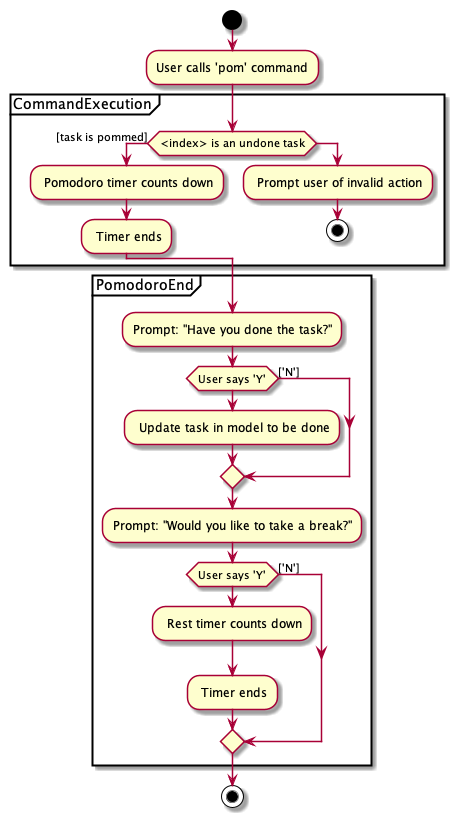

The diagram above was rendered by PlantUML. Its source (embedded in the PNG):
@startuml
start
:User calls 'pom' command;


partition CommandExecution {
    if (<index> is an undone task) then ([task is pommed])
        : Pomodoro timer counts down;
        : Timer ends;
    else
        : Prompt user of invalid action;
        stop;
    endif
}

partition PomodoroEnd {
    :Prompt: "Have you done the task?";

    if (User says 'Y') then
        : Update task in model to be done;
    else (['N'])
    endif

    :Prompt: "Would you like to take a break?";

    if (User says 'Y') then
        : Rest timer counts down;
        : Timer ends;
    else (['N'])
    endif
}

stop;
@enduml